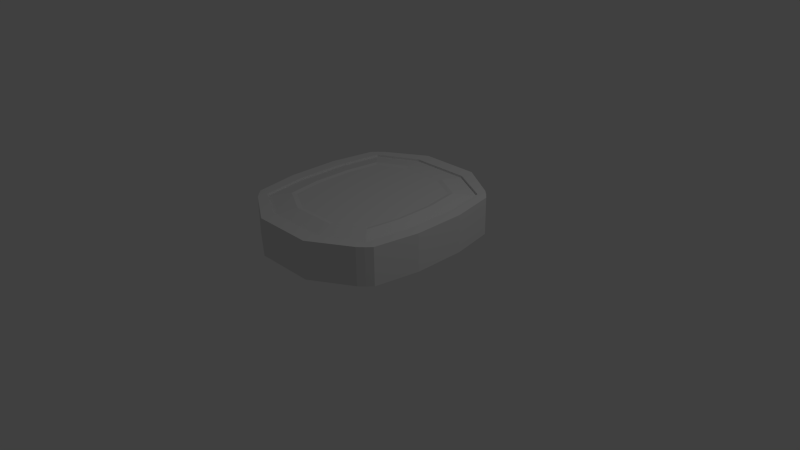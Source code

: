 # Source: PowerUp_Model.blend  (saved by Blender 2.70.0; exported with 4.5.12 LTS)
import bpy
from mathutils import Matrix  # noqa: F401  (used for matrix-valued properties, if any)

bpy.ops.wm.read_factory_settings(use_empty=True)
scene = bpy.context.scene
scene.name = 'Scene'

# ---- collections
col_collection_1 = bpy.data.collections.new('Collection 1'); scene.collection.children.link(col_collection_1)

# ---- world
world_world = bpy.data.worlds.new('World'); scene.world = world_world
world_world.color = (0.05088, 0.05088, 0.05088)
world_world.use_sun_shadow = False
world_world.sun_shadow_jitter_overblur = 0.0
world_world.cycles.sampling_method = 'MANUAL'
world_world.cycles.sample_map_resolution = 256

# ---- cameras
cam_camera = bpy.data.cameras.new('Camera')
cam_camera.clip_end = 100.0
cam_camera.lens = 35.0
cam_camera.sensor_width = 32.0
cam_camera.sensor_height = 18.0
cam_camera.ortho_scale = 7.314
cam_camera.dof.focus_distance = 0.0
cam_camera.dof.aperture_fstop = 128.0

# ---- lights
light_lamp = bpy.data.lights.new('Lamp', 'POINT')
light_lamp.transmission_factor = 0.0
light_lamp.cutoff_distance = 30.0
light_lamp.energy = 100.0
light_lamp.shadow_buffer_clip_start = 1.001
light_lamp.shadow_soft_size = 0.1
light_lamp.shadow_maximum_resolution = 0.006
light_lamp.use_absolute_resolution = True
light_lamp.cycles.use_multiple_importance_sampling = False

# ---- meshes
me_cube_001 = bpy.data.meshes.new('Cube.001')
me_cube_001.from_pydata([(-1.0, -1.0, 0.8484), (-1.0, 1.0, 0.8484), (1.0, 1.0, 0.8484), (1.0, -1.0, 0.8484), (-1.068, -0.9254, 0.8484), (-1.068, 0.9254, 0.8484), (1.068, 0.9254, 0.8484), (1.068, -0.9254, 0.8484), (-0.9254, 1.068, 0.8484), (0.9254, 1.068, 0.8484), (0.9254, -1.068, 0.8484), (-0.9254, -1.068, 0.8484), (0.9254, -0.9254, 0.8484), (-0.9254, -0.9254, 0.8484), (0.9254, 0.9254, 0.8484), (-0.9254, 0.9254, 0.8484), (-1.0, -1.0, 0.3484), (-1.0, 1.0, 0.3484), (1.0, 1.0, 0.3484), (1.0, -1.0, 0.3484), (-1.068, -0.9254, 0.3484), (-1.068, 0.9254, 0.3484), (1.068, 0.9254, 0.3484), (1.068, -0.9254, 0.3484), (-0.9254, 1.068, 0.3484), (0.9254, 1.068, 0.3484), (0.9254, -1.068, 0.3484), (-0.9254, -1.068, 0.3484), (0.9254, -0.9254, 0.819), (-0.9254, -0.9254, 0.819), (0.9254, 0.9254, 0.819), (-0.9254, 0.9254, 0.819), (0.7085, -0.7085, 0.861), (-0.7085, -0.7085, 0.861), (0.7085, 0.7085, 0.861), (-0.7085, 0.7085, 0.861), (0.6629, -0.6629, 0.8492), (-0.6629, -0.6629, 0.8492), (0.6629, 0.6629, 0.8492), (-0.6629, 0.6629, 0.8492), (-1.175, 0.3393, 0.8484), (-1.175, -0.3393, 0.8484), (1.175, -0.3393, 0.8484), (1.175, 0.3393, 0.8484), (1.018, 0.3393, 0.8484), (1.018, -0.3393, 0.8484), (-1.018, 0.3393, 0.8484), (-1.018, -0.3393, 0.8484), (-1.175, 0.3393, 0.3484), (-1.175, -0.3393, 0.3484), (1.175, -0.3393, 0.3484), (1.175, 0.3393, 0.3484), (1.018, 0.3393, 0.819), (1.018, -0.3393, 0.819), (-1.018, 0.3393, 0.819), (-1.018, -0.3393, 0.819), (0.7794, 0.2598, 0.861), (0.7794, -0.2598, 0.861), (-0.7794, 0.2598, 0.861), (-0.7794, -0.2598, 0.861), (0.7291, 0.243, 0.8492), (0.7291, -0.243, 0.8492), (-0.7291, 0.243, 0.8492), (-0.7291, -0.243, 0.8492), (0.401, 1.388, 0.8484), (-0.401, 1.388, 0.8484), (-0.401, -1.388, 0.8484), (0.401, -1.388, 0.8484), (-0.401, -1.203, 0.8484), (0.401, -1.203, 0.8484), (-0.401, 1.203, 0.8484), (0.401, 1.203, 0.8484), (0.401, 1.388, 0.3484), (-0.401, 1.388, 0.3484), (-0.401, -1.388, 0.3484), (0.401, -1.388, 0.3484), (-0.401, -1.203, 0.819), (0.401, -1.203, 0.819), (-0.401, 1.203, 0.819), (0.401, 1.203, 0.819), (-0.307, -0.9211, 0.861), (0.307, -0.9211, 0.861), (-0.307, 0.9211, 0.861), (0.307, 0.9211, 0.861), (-0.2872, -0.8617, 0.8492), (0.2872, -0.8617, 0.8492), (-0.2872, 0.8617, 0.8492), (0.2872, 0.8617, 0.8492), (0.316, -0.316, 0.8492), (-0.316, -0.316, 0.8492), (0.316, 0.316, 0.8492), (-0.316, 0.316, 0.8492)], [], [(15, 8, 1, 5), (11, 13, 4, 0), (46, 15, 5, 40), (6, 2, 9, 14), (70, 65, 8, 15), (3, 7, 12, 10), (66, 68, 13, 11), (43, 6, 14, 44), (5, 1, 17, 21), (9, 2, 18, 25), (7, 3, 19, 23), (11, 0, 16, 27), (0, 4, 20, 16), (40, 5, 21, 48), (2, 6, 22, 18), (42, 7, 23, 50), (1, 8, 24, 17), (64, 9, 25, 72), (3, 10, 26, 19), (66, 11, 27, 74), (47, 13, 29, 55), (44, 14, 30, 52), (70, 15, 31, 78), (69, 12, 28, 77), (55, 29, 33, 59), (52, 30, 34, 56), (78, 31, 35, 82), (77, 28, 32, 81), (59, 33, 37, 63), (56, 34, 38, 60), (82, 35, 39, 86), (81, 32, 36, 85), (91, 86, 39, 62), (13, 47, 41, 4), (47, 46, 40, 41), (7, 42, 45, 12), (42, 43, 44, 45), (4, 41, 49, 20), (41, 40, 48, 49), (6, 43, 51, 22), (43, 42, 50, 51), (15, 46, 54, 31), (46, 47, 55, 54), (12, 45, 53, 28), (45, 44, 52, 53), (31, 54, 58, 35), (54, 55, 59, 58), (28, 53, 57, 32), (53, 52, 56, 57), (35, 58, 62, 39), (58, 59, 63, 62), (32, 57, 61, 36), (57, 56, 60, 61), (84, 89, 63, 37), (89, 91, 62, 63), (14, 9, 64, 71), (71, 64, 65, 70), (10, 12, 69, 67), (67, 69, 68, 66), (8, 65, 73, 24), (65, 64, 72, 73), (10, 67, 75, 26), (67, 66, 74, 75), (14, 71, 79, 30), (71, 70, 78, 79), (13, 68, 76, 29), (68, 69, 77, 76), (30, 79, 83, 34), (79, 78, 82, 83), (29, 76, 80, 33), (76, 77, 81, 80), (34, 83, 87, 38), (83, 82, 86, 87), (33, 80, 84, 37), (80, 81, 85, 84), (60, 38, 87, 90), (90, 87, 86, 91), (36, 61, 88, 85), (85, 88, 89, 84), (61, 60, 90, 88), (88, 90, 91, 89)])
_uv = me_cube_001.uv_layers.new(name='UVMap')
_uv.uv.foreach_set('vector', [0.9166, 0.08907, 0.9166, 0.02565, 0.9498, 0.05585, 0.98, 0.08907, 0.9166, 0.977, 0.9166, 0.9135, 0.98, 0.9135, 0.9498, 0.9468, 0.9166, 0.3639, 0.9166, 0.08907, 0.98, 0.08907, 0.98, 0.3639, 0.02868, 0.08907, 0.05888, 0.05585, 0.0921, 0.02565, 0.0921, 0.08907, 0.6418, 0.08907, 0.6418, 0.02565, 0.9166, 0.02565, 0.9166, 0.08907, 0.05888, 0.9468, 0.02868, 0.9135, 0.0921, 0.9135, 0.0921, 0.977, 0.6418, 0.977, 0.6418, 0.9135, 0.9166, 0.9135, 0.9166, 0.977, 0.02868, 0.3639, 0.02868, 0.08907, 0.0921, 0.08907, 0.0921, 0.3639, 0.98, 0.08907, 0.9498, 0.05585, 0.9498, 0.05585, 0.98, 0.08907, 0.0921, 0.02565, 0.05888, 0.05585, 0.05888, 0.05585, 0.0921, 0.02565, 0.02868, 0.9135, 0.05888, 0.9468, 0.05888, 0.9468, 0.02868, 0.9135, 0.9166, 0.977, 0.9498, 0.9468, 0.9498, 0.9468, 0.9166, 0.977, 0.9498, 0.9468, 0.98, 0.9135, 0.98, 0.9135, 0.9498, 0.9468, 0.98, 0.3639, 0.98, 0.08907, 0.98, 0.08907, 0.98, 0.3639, 0.05888, 0.05585, 0.02868, 0.08907, 0.02868, 0.08907, 0.05888, 0.05585, 0.02868, 0.6387, 0.02868, 0.9135, 0.02868, 0.9135, 0.02868, 0.6387, 0.9498, 0.05585, 0.9166, 0.02565, 0.9166, 0.02565, 0.9498, 0.05585, 0.3669, 0.02565, 0.0921, 0.02565, 0.0921, 0.02565, 0.3669, 0.02565, 0.05888, 0.9468, 0.0921, 0.977, 0.0921, 0.977, 0.05888, 0.9468, 0.6418, 0.977, 0.9166, 0.977, 0.9166, 0.977, 0.6418, 0.977, 0.9166, 0.6387, 0.9166, 0.9135, 0.9166, 0.9135, 0.9166, 0.6387, 0.0921, 0.3639, 0.0921, 0.08907, 0.0921, 0.08907, 0.0921, 0.3639, 0.6418, 0.08907, 0.9166, 0.08907, 0.9166, 0.08907, 0.6418, 0.08907, 0.3669, 0.9135, 0.0921, 0.9135, 0.0921, 0.9135, 0.3669, 0.9135, 0.9166, 0.6387, 0.9166, 0.9135, 0.8199, 0.8169, 0.8199, 0.6065, 0.0921, 0.3639, 0.0921, 0.08907, 0.1887, 0.1857, 0.1887, 0.3961, 0.6418, 0.08907, 0.9166, 0.08907, 0.8199, 0.1857, 0.6095, 0.1857, 0.3669, 0.9135, 0.0921, 0.9135, 0.1887, 0.8169, 0.3991, 0.8169, 0.8199, 0.6065, 0.8199, 0.8169, 0.7996, 0.7966, 0.7996, 0.5997, 0.1887, 0.3961, 0.1887, 0.1857, 0.2091, 0.206, 0.2091, 0.4029, 0.6095, 0.1857, 0.8199, 0.1857, 0.7996, 0.206, 0.6028, 0.206, 0.3991, 0.8169, 0.1887, 0.8169, 0.2091, 0.7966, 0.4059, 0.7966, 0.6028, 0.4029, 0.6028, 0.206, 0.7996, 0.206, 0.7996, 0.4029, 0.9166, 0.9135, 0.9166, 0.6387, 0.98, 0.6387, 0.98, 0.9135, 0.9166, 0.6387, 0.9166, 0.3639, 0.98, 0.3639, 0.98, 0.6387, 0.02868, 0.9135, 0.02868, 0.6387, 0.0921, 0.6387, 0.0921, 0.9135, 0.02868, 0.6387, 0.02868, 0.3639, 0.0921, 0.3639, 0.0921, 0.6387, 0.98, 0.9135, 0.98, 0.6387, 0.98, 0.6387, 0.98, 0.9135, 0.98, 0.6387, 0.98, 0.3639, 0.98, 0.3639, 0.98, 0.6387, 0.02868, 0.08907, 0.02868, 0.3639, 0.02868, 0.3639, 0.02868, 0.08907, 0.02868, 0.3639, 0.02868, 0.6387, 0.02868, 0.6387, 0.02868, 0.3639, 0.9166, 0.08907, 0.9166, 0.3639, 0.9166, 0.3639, 0.9166, 0.08907, 0.9166, 0.3639, 0.9166, 0.6387, 0.9166, 0.6387, 0.9166, 0.3639, 0.0921, 0.9135, 0.0921, 0.6387, 0.0921, 0.6387, 0.0921, 0.9135, 0.0921, 0.6387, 0.0921, 0.3639, 0.0921, 0.3639, 0.0921, 0.6387, 0.9166, 0.08907, 0.9166, 0.3639, 0.8199, 0.3961, 0.8199, 0.1857, 0.9166, 0.3639, 0.9166, 0.6387, 0.8199, 0.6065, 0.8199, 0.3961, 0.0921, 0.9135, 0.0921, 0.6387, 0.1887, 0.6065, 0.1887, 0.8169, 0.0921, 0.6387, 0.0921, 0.3639, 0.1887, 0.3961, 0.1887, 0.6065, 0.8199, 0.1857, 0.8199, 0.3961, 0.7996, 0.4029, 0.7996, 0.206, 0.8199, 0.3961, 0.8199, 0.6065, 0.7996, 0.5997, 0.7996, 0.4029, 0.1887, 0.8169, 0.1887, 0.6065, 0.2091, 0.5997, 0.2091, 0.7966, 0.1887, 0.6065, 0.1887, 0.3961, 0.2091, 0.4029, 0.2091, 0.5997, 0.6028, 0.7966, 0.6028, 0.5997, 0.7996, 0.5997, 0.7996, 0.7966, 0.6028, 0.5997, 0.6028, 0.4029, 0.7996, 0.4029, 0.7996, 0.5997, 0.0921, 0.08907, 0.0921, 0.02565, 0.3669, 0.02565, 0.3669, 0.08907, 0.3669, 0.08907, 0.3669, 0.02565, 0.6418, 0.02565, 0.6418, 0.08907, 0.0921, 0.977, 0.0921, 0.9135, 0.3669, 0.9135, 0.3669, 0.977, 0.3669, 0.977, 0.3669, 0.9135, 0.6418, 0.9135, 0.6418, 0.977, 0.9166, 0.02565, 0.6418, 0.02565, 0.6418, 0.02565, 0.9166, 0.02565, 0.6418, 0.02565, 0.3669, 0.02565, 0.3669, 0.02565, 0.6418, 0.02565, 0.0921, 0.977, 0.3669, 0.977, 0.3669, 0.977, 0.0921, 0.977, 0.3669, 0.977, 0.6418, 0.977, 0.6418, 0.977, 0.3669, 0.977, 0.0921, 0.08907, 0.3669, 0.08907, 0.3669, 0.08907, 0.0921, 0.08907, 0.3669, 0.08907, 0.6418, 0.08907, 0.6418, 0.08907, 0.3669, 0.08907, 0.9166, 0.9135, 0.6418, 0.9135, 0.6418, 0.9135, 0.9166, 0.9135, 0.6418, 0.9135, 0.3669, 0.9135, 0.3669, 0.9135, 0.6418, 0.9135, 0.0921, 0.08907, 0.3669, 0.08907, 0.3991, 0.1857, 0.1887, 0.1857, 0.3669, 0.08907, 0.6418, 0.08907, 0.6095, 0.1857, 0.3991, 0.1857, 0.9166, 0.9135, 0.6418, 0.9135, 0.6095, 0.8169, 0.8199, 0.8169, 0.6418, 0.9135, 0.3669, 0.9135, 0.3991, 0.8169, 0.6095, 0.8169, 0.1887, 0.1857, 0.3991, 0.1857, 0.4059, 0.206, 0.2091, 0.206, 0.3991, 0.1857, 0.6095, 0.1857, 0.6028, 0.206, 0.4059, 0.206, 0.8199, 0.8169, 0.6095, 0.8169, 0.6028, 0.7966, 0.7996, 0.7966, 0.6095, 0.8169, 0.3991, 0.8169, 0.4059, 0.7966, 0.6028, 0.7966, 0.2091, 0.4029, 0.2091, 0.206, 0.4059, 0.206, 0.4059, 0.4029, 0.4059, 0.4029, 0.4059, 0.206, 0.6028, 0.206, 0.6028, 0.4029, 0.2091, 0.7966, 0.2091, 0.5997, 0.4059, 0.5997, 0.4059, 0.7966, 0.4059, 0.7966, 0.4059, 0.5997, 0.6028, 0.5997, 0.6028, 0.7966, 0.2091, 0.5997, 0.2091, 0.4029, 0.4059, 0.4029, 0.4059, 0.5997, 0.4059, 0.5997, 0.4059, 0.4029, 0.6028, 0.4029, 0.6028, 0.5997])
me_cube_001.use_remesh_preserve_volume = False
me_cube_001.use_remesh_preserve_attributes = False
me_cube_001.use_mirror_vertex_groups = False
me_cube_001.update()

# ---- objects
ob_cube = bpy.data.objects.new('Cube', me_cube_001)
ob_lamp = bpy.data.objects.new('Lamp', light_lamp)
ob_camera = bpy.data.objects.new('Camera', cam_camera)

# ---- transforms, parenting, visibility, modifiers, constraints
ob_cube.location = (0.0, 0.0, 0.0)
ob_cube.lineart.crease_threshold = 0.0
ob_lamp.location = (4.076, 1.005, 5.904)
ob_lamp.rotation_euler = (0.6503, 0.05522, 1.866)
ob_lamp.lock_rotations_4d = False
ob_lamp.empty_display_type = 'ARROWS'
ob_lamp.color = (0.0, 0.0, 0.0, 0.0)
ob_lamp.lineart.crease_threshold = 0.0
ob_camera.location = (7.481, -6.508, 5.344)
ob_camera.rotation_euler = (1.109, 0.01082, 0.8149)
ob_camera.lock_rotations_4d = False
ob_camera.empty_display_type = 'ARROWS'
ob_camera.color = (0.0, 0.0, 0.0, 0.0)
ob_camera.display_type = 'WIRE'
ob_camera.lineart.crease_threshold = 0.0

# ---- collection membership
col_collection_1.objects.link(ob_cube)
col_collection_1.objects.link(ob_lamp)
col_collection_1.objects.link(ob_camera)

# ---- scene / render settings (as saved in the file)
scene.camera = ob_camera
scene.frame_start = 1; scene.frame_end = 250; scene.frame_set(1)
scene.render.engine = 'BLENDER_EEVEE_NEXT'
scene.render.resolution_percentage = 50
scene.render.dither_intensity = 0.0
scene.cycles.use_denoising = False
scene.cycles.samples = 10
scene.cycles.sampling_pattern = 'TABULATED_SOBOL'
scene.cycles.light_sampling_threshold = 0.0
scene.cycles.use_adaptive_sampling = False
scene.cycles.use_light_tree = False
scene.cycles.blur_glossy = 0.0
scene.cycles.volume_bounces = 1
scene.cycles.pixel_filter_type = 'GAUSSIAN'
scene.cycles.sample_clamp_indirect = 0.0
scene.view_settings.view_transform = 'Standard'
bpy.context.view_layer.update()
